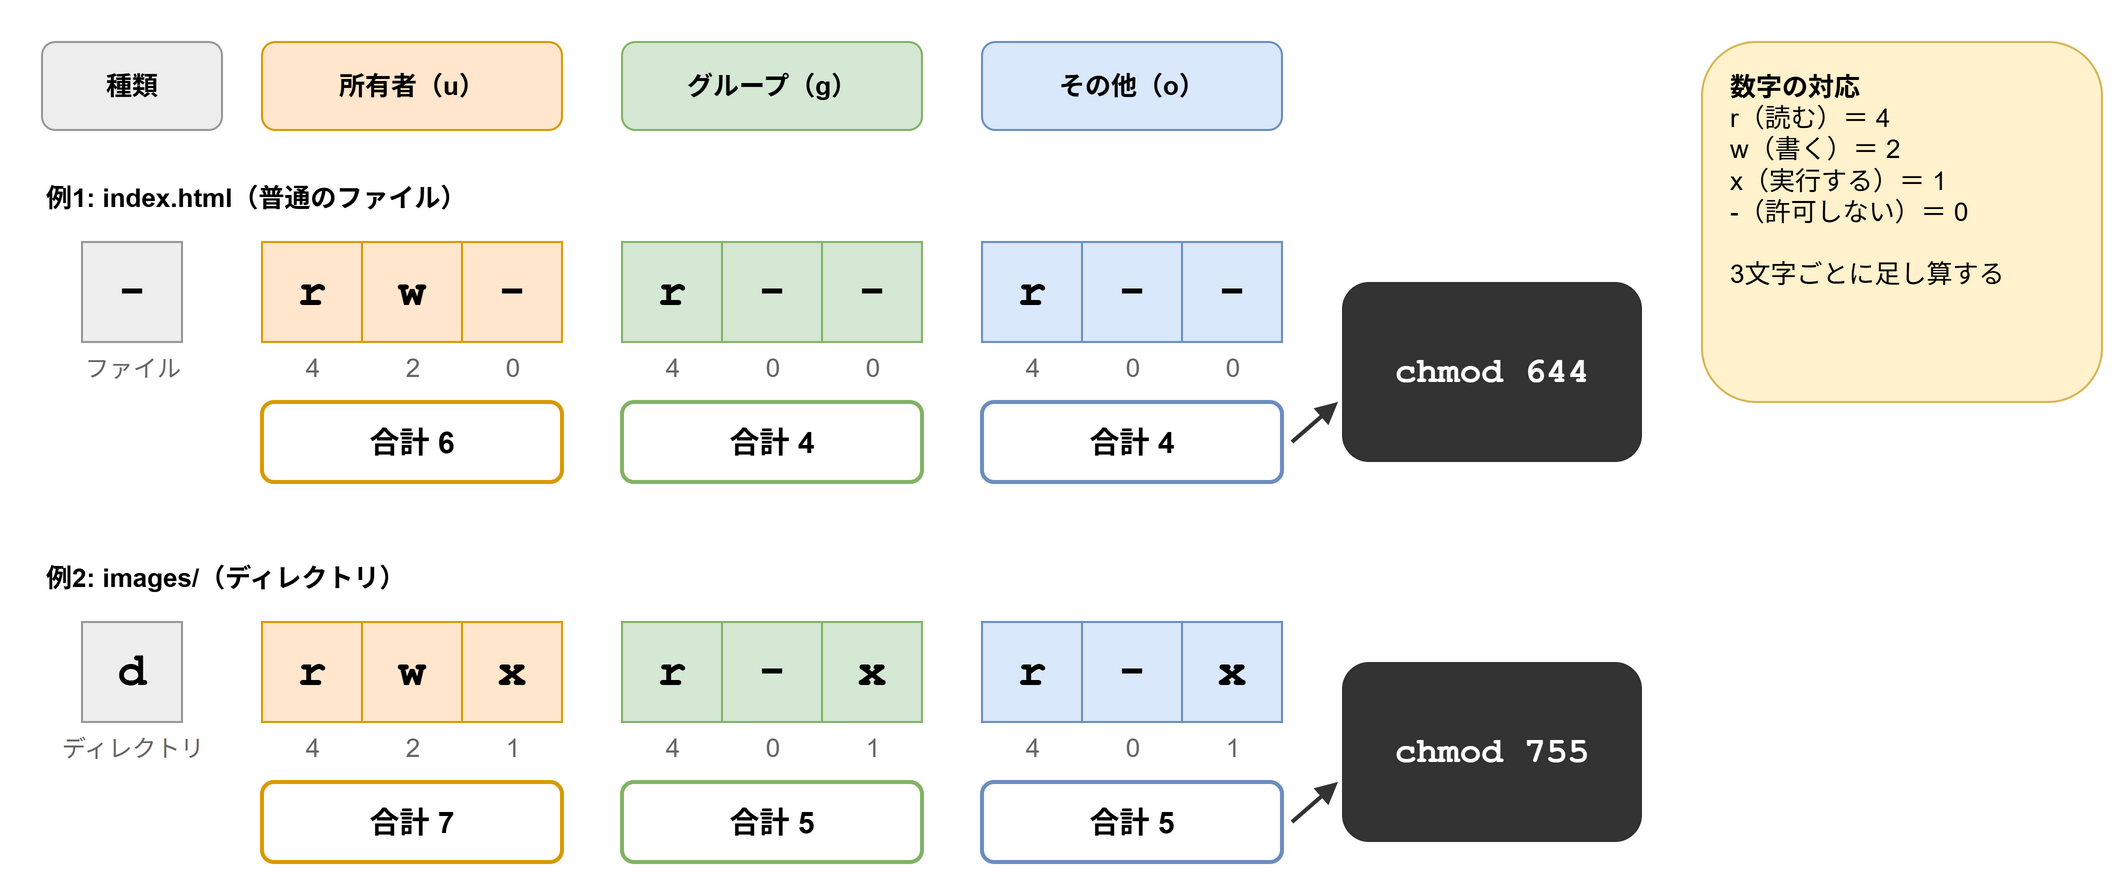

The diagram above was exported from draw.io. Its source (the exported page's mxGraphModel, read from the mxfile embedded in the PNG):
<mxGraphModel grid="0" page="1" pageWidth="1100" pageHeight="480" background="#FFFFFF" math="0" shadow="0">
  <root>
    <mxCell id="0" />
    <mxCell id="1" parent="0" />
    <mxCell id="c2" value="種類" style="rounded=1;whiteSpace=wrap;html=1;fillColor=#EEEEEE;strokeColor=#999999;fontStyle=1;fontSize=13;" vertex="1" parent="1">
      <mxGeometry x="40" y="20" width="90" height="44" as="geometry" />
    </mxCell>
    <mxCell id="c3" value="所有者（u）" style="rounded=1;whiteSpace=wrap;html=1;fillColor=#FFE6CC;strokeColor=#D79B00;fontStyle=1;fontSize=13;" vertex="1" parent="1">
      <mxGeometry x="150" y="20" width="150" height="44" as="geometry" />
    </mxCell>
    <mxCell id="c4" value="グループ（g）" style="rounded=1;whiteSpace=wrap;html=1;fillColor=#D5E8D4;strokeColor=#82B366;fontStyle=1;fontSize=13;" vertex="1" parent="1">
      <mxGeometry x="330" y="20" width="150" height="44" as="geometry" />
    </mxCell>
    <mxCell id="c5" value="その他（o）" style="rounded=1;whiteSpace=wrap;html=1;fillColor=#DAE8FC;strokeColor=#6C8EBF;fontStyle=1;fontSize=13;" vertex="1" parent="1">
      <mxGeometry x="510" y="20" width="150" height="44" as="geometry" />
    </mxCell>
    <mxCell id="c6" value="例1: index.html（普通のファイル）" style="text;html=1;align=left;verticalAlign=middle;fontSize=13;fontStyle=1;" vertex="1" parent="1">
      <mxGeometry x="40" y="86" width="700" height="24" as="geometry" />
    </mxCell>
    <mxCell id="c7" value="-" style="rounded=0;whiteSpace=wrap;html=1;fillColor=#EEEEEE;strokeColor=#999999;fontSize=24;fontStyle=1;fontFamily=Courier New;" vertex="1" parent="1">
      <mxGeometry x="60" y="120" width="50" height="50" as="geometry" />
    </mxCell>
    <mxCell id="c8" value="r" style="rounded=0;whiteSpace=wrap;html=1;fillColor=#FFE6CC;strokeColor=#D79B00;fontSize=24;fontStyle=1;fontFamily=Courier New;" vertex="1" parent="1">
      <mxGeometry x="150" y="120" width="50" height="50" as="geometry" />
    </mxCell>
    <mxCell id="c9" value="4" style="text;html=1;align=center;verticalAlign=middle;fontSize=13;fontColor=#666666;" vertex="1" parent="1">
      <mxGeometry x="150" y="172" width="50" height="22" as="geometry" />
    </mxCell>
    <mxCell id="c10" value="w" style="rounded=0;whiteSpace=wrap;html=1;fillColor=#FFE6CC;strokeColor=#D79B00;fontSize=24;fontStyle=1;fontFamily=Courier New;" vertex="1" parent="1">
      <mxGeometry x="200" y="120" width="50" height="50" as="geometry" />
    </mxCell>
    <mxCell id="c11" value="2" style="text;html=1;align=center;verticalAlign=middle;fontSize=13;fontColor=#666666;" vertex="1" parent="1">
      <mxGeometry x="200" y="172" width="50" height="22" as="geometry" />
    </mxCell>
    <mxCell id="c12" value="-" style="rounded=0;whiteSpace=wrap;html=1;fillColor=#FFE6CC;strokeColor=#D79B00;fontSize=24;fontStyle=1;fontFamily=Courier New;" vertex="1" parent="1">
      <mxGeometry x="250" y="120" width="50" height="50" as="geometry" />
    </mxCell>
    <mxCell id="c13" value="0" style="text;html=1;align=center;verticalAlign=middle;fontSize=13;fontColor=#666666;" vertex="1" parent="1">
      <mxGeometry x="250" y="172" width="50" height="22" as="geometry" />
    </mxCell>
    <mxCell id="c14" value="r" style="rounded=0;whiteSpace=wrap;html=1;fillColor=#D5E8D4;strokeColor=#82B366;fontSize=24;fontStyle=1;fontFamily=Courier New;" vertex="1" parent="1">
      <mxGeometry x="330" y="120" width="50" height="50" as="geometry" />
    </mxCell>
    <mxCell id="c15" value="4" style="text;html=1;align=center;verticalAlign=middle;fontSize=13;fontColor=#666666;" vertex="1" parent="1">
      <mxGeometry x="330" y="172" width="50" height="22" as="geometry" />
    </mxCell>
    <mxCell id="c16" value="-" style="rounded=0;whiteSpace=wrap;html=1;fillColor=#D5E8D4;strokeColor=#82B366;fontSize=24;fontStyle=1;fontFamily=Courier New;" vertex="1" parent="1">
      <mxGeometry x="380" y="120" width="50" height="50" as="geometry" />
    </mxCell>
    <mxCell id="c17" value="0" style="text;html=1;align=center;verticalAlign=middle;fontSize=13;fontColor=#666666;" vertex="1" parent="1">
      <mxGeometry x="380" y="172" width="50" height="22" as="geometry" />
    </mxCell>
    <mxCell id="c18" value="-" style="rounded=0;whiteSpace=wrap;html=1;fillColor=#D5E8D4;strokeColor=#82B366;fontSize=24;fontStyle=1;fontFamily=Courier New;" vertex="1" parent="1">
      <mxGeometry x="430" y="120" width="50" height="50" as="geometry" />
    </mxCell>
    <mxCell id="c19" value="0" style="text;html=1;align=center;verticalAlign=middle;fontSize=13;fontColor=#666666;" vertex="1" parent="1">
      <mxGeometry x="430" y="172" width="50" height="22" as="geometry" />
    </mxCell>
    <mxCell id="c20" value="r" style="rounded=0;whiteSpace=wrap;html=1;fillColor=#DAE8FC;strokeColor=#6C8EBF;fontSize=24;fontStyle=1;fontFamily=Courier New;" vertex="1" parent="1">
      <mxGeometry x="510" y="120" width="50" height="50" as="geometry" />
    </mxCell>
    <mxCell id="c21" value="4" style="text;html=1;align=center;verticalAlign=middle;fontSize=13;fontColor=#666666;" vertex="1" parent="1">
      <mxGeometry x="510" y="172" width="50" height="22" as="geometry" />
    </mxCell>
    <mxCell id="c22" value="-" style="rounded=0;whiteSpace=wrap;html=1;fillColor=#DAE8FC;strokeColor=#6C8EBF;fontSize=24;fontStyle=1;fontFamily=Courier New;" vertex="1" parent="1">
      <mxGeometry x="560" y="120" width="50" height="50" as="geometry" />
    </mxCell>
    <mxCell id="c23" value="0" style="text;html=1;align=center;verticalAlign=middle;fontSize=13;fontColor=#666666;" vertex="1" parent="1">
      <mxGeometry x="560" y="172" width="50" height="22" as="geometry" />
    </mxCell>
    <mxCell id="c24" value="-" style="rounded=0;whiteSpace=wrap;html=1;fillColor=#DAE8FC;strokeColor=#6C8EBF;fontSize=24;fontStyle=1;fontFamily=Courier New;" vertex="1" parent="1">
      <mxGeometry x="610" y="120" width="50" height="50" as="geometry" />
    </mxCell>
    <mxCell id="c25" value="0" style="text;html=1;align=center;verticalAlign=middle;fontSize=13;fontColor=#666666;" vertex="1" parent="1">
      <mxGeometry x="610" y="172" width="50" height="22" as="geometry" />
    </mxCell>
    <mxCell id="c26" value="ファイル" style="text;html=1;align=center;verticalAlign=middle;fontSize=12;fontColor=#666666;" vertex="1" parent="1">
      <mxGeometry x="40" y="172" width="90" height="22" as="geometry" />
    </mxCell>
    <mxCell id="c27" value="合計 6" style="rounded=1;whiteSpace=wrap;html=1;fillColor=#FFFFFF;strokeColor=#D79B00;strokeWidth=2;fontSize=15;fontStyle=1;" vertex="1" parent="1">
      <mxGeometry x="150" y="200" width="150" height="40" as="geometry" />
    </mxCell>
    <mxCell id="c28" value="合計 4" style="rounded=1;whiteSpace=wrap;html=1;fillColor=#FFFFFF;strokeColor=#82B366;strokeWidth=2;fontSize=15;fontStyle=1;" vertex="1" parent="1">
      <mxGeometry x="330" y="200" width="150" height="40" as="geometry" />
    </mxCell>
    <mxCell id="c29" value="合計 4" style="rounded=1;whiteSpace=wrap;html=1;fillColor=#FFFFFF;strokeColor=#6C8EBF;strokeWidth=2;fontSize=15;fontStyle=1;" vertex="1" parent="1">
      <mxGeometry x="510" y="200" width="150" height="40" as="geometry" />
    </mxCell>
    <mxCell id="c30" value="chmod 644" style="rounded=1;whiteSpace=wrap;html=1;fillColor=#333333;fontColor=#FFFFFF;strokeColor=none;fontSize=18;fontStyle=1;fontFamily=Courier New;" vertex="1" parent="1">
      <mxGeometry x="690" y="140" width="150" height="90" as="geometry" />
    </mxCell>
    <mxCell id="c31" style="endArrow=block;endFill=1;html=1;strokeWidth=2;strokeColor=#333333;" edge="1" parent="1">
      <mxGeometry relative="1" as="geometry">
        <mxPoint x="665" y="220" as="sourcePoint" />
        <mxPoint x="688" y="200" as="targetPoint" />
      </mxGeometry>
    </mxCell>
    <mxCell id="c32" value="例2: images/（ディレクトリ）" style="text;html=1;align=left;verticalAlign=middle;fontSize=13;fontStyle=1;" vertex="1" parent="1">
      <mxGeometry x="40" y="276" width="700" height="24" as="geometry" />
    </mxCell>
    <mxCell id="c33" value="d" style="rounded=0;whiteSpace=wrap;html=1;fillColor=#EEEEEE;strokeColor=#999999;fontSize=24;fontStyle=1;fontFamily=Courier New;" vertex="1" parent="1">
      <mxGeometry x="60" y="310" width="50" height="50" as="geometry" />
    </mxCell>
    <mxCell id="c34" value="r" style="rounded=0;whiteSpace=wrap;html=1;fillColor=#FFE6CC;strokeColor=#D79B00;fontSize=24;fontStyle=1;fontFamily=Courier New;" vertex="1" parent="1">
      <mxGeometry x="150" y="310" width="50" height="50" as="geometry" />
    </mxCell>
    <mxCell id="c35" value="4" style="text;html=1;align=center;verticalAlign=middle;fontSize=13;fontColor=#666666;" vertex="1" parent="1">
      <mxGeometry x="150" y="362" width="50" height="22" as="geometry" />
    </mxCell>
    <mxCell id="c36" value="w" style="rounded=0;whiteSpace=wrap;html=1;fillColor=#FFE6CC;strokeColor=#D79B00;fontSize=24;fontStyle=1;fontFamily=Courier New;" vertex="1" parent="1">
      <mxGeometry x="200" y="310" width="50" height="50" as="geometry" />
    </mxCell>
    <mxCell id="c37" value="2" style="text;html=1;align=center;verticalAlign=middle;fontSize=13;fontColor=#666666;" vertex="1" parent="1">
      <mxGeometry x="200" y="362" width="50" height="22" as="geometry" />
    </mxCell>
    <mxCell id="c38" value="x" style="rounded=0;whiteSpace=wrap;html=1;fillColor=#FFE6CC;strokeColor=#D79B00;fontSize=24;fontStyle=1;fontFamily=Courier New;" vertex="1" parent="1">
      <mxGeometry x="250" y="310" width="50" height="50" as="geometry" />
    </mxCell>
    <mxCell id="c39" value="1" style="text;html=1;align=center;verticalAlign=middle;fontSize=13;fontColor=#666666;" vertex="1" parent="1">
      <mxGeometry x="250" y="362" width="50" height="22" as="geometry" />
    </mxCell>
    <mxCell id="c40" value="r" style="rounded=0;whiteSpace=wrap;html=1;fillColor=#D5E8D4;strokeColor=#82B366;fontSize=24;fontStyle=1;fontFamily=Courier New;" vertex="1" parent="1">
      <mxGeometry x="330" y="310" width="50" height="50" as="geometry" />
    </mxCell>
    <mxCell id="c41" value="4" style="text;html=1;align=center;verticalAlign=middle;fontSize=13;fontColor=#666666;" vertex="1" parent="1">
      <mxGeometry x="330" y="362" width="50" height="22" as="geometry" />
    </mxCell>
    <mxCell id="c42" value="-" style="rounded=0;whiteSpace=wrap;html=1;fillColor=#D5E8D4;strokeColor=#82B366;fontSize=24;fontStyle=1;fontFamily=Courier New;" vertex="1" parent="1">
      <mxGeometry x="380" y="310" width="50" height="50" as="geometry" />
    </mxCell>
    <mxCell id="c43" value="0" style="text;html=1;align=center;verticalAlign=middle;fontSize=13;fontColor=#666666;" vertex="1" parent="1">
      <mxGeometry x="380" y="362" width="50" height="22" as="geometry" />
    </mxCell>
    <mxCell id="c44" value="x" style="rounded=0;whiteSpace=wrap;html=1;fillColor=#D5E8D4;strokeColor=#82B366;fontSize=24;fontStyle=1;fontFamily=Courier New;" vertex="1" parent="1">
      <mxGeometry x="430" y="310" width="50" height="50" as="geometry" />
    </mxCell>
    <mxCell id="c45" value="1" style="text;html=1;align=center;verticalAlign=middle;fontSize=13;fontColor=#666666;" vertex="1" parent="1">
      <mxGeometry x="430" y="362" width="50" height="22" as="geometry" />
    </mxCell>
    <mxCell id="c46" value="r" style="rounded=0;whiteSpace=wrap;html=1;fillColor=#DAE8FC;strokeColor=#6C8EBF;fontSize=24;fontStyle=1;fontFamily=Courier New;" vertex="1" parent="1">
      <mxGeometry x="510" y="310" width="50" height="50" as="geometry" />
    </mxCell>
    <mxCell id="c47" value="4" style="text;html=1;align=center;verticalAlign=middle;fontSize=13;fontColor=#666666;" vertex="1" parent="1">
      <mxGeometry x="510" y="362" width="50" height="22" as="geometry" />
    </mxCell>
    <mxCell id="c48" value="-" style="rounded=0;whiteSpace=wrap;html=1;fillColor=#DAE8FC;strokeColor=#6C8EBF;fontSize=24;fontStyle=1;fontFamily=Courier New;" vertex="1" parent="1">
      <mxGeometry x="560" y="310" width="50" height="50" as="geometry" />
    </mxCell>
    <mxCell id="c49" value="0" style="text;html=1;align=center;verticalAlign=middle;fontSize=13;fontColor=#666666;" vertex="1" parent="1">
      <mxGeometry x="560" y="362" width="50" height="22" as="geometry" />
    </mxCell>
    <mxCell id="c50" value="x" style="rounded=0;whiteSpace=wrap;html=1;fillColor=#DAE8FC;strokeColor=#6C8EBF;fontSize=24;fontStyle=1;fontFamily=Courier New;" vertex="1" parent="1">
      <mxGeometry x="610" y="310" width="50" height="50" as="geometry" />
    </mxCell>
    <mxCell id="c51" value="1" style="text;html=1;align=center;verticalAlign=middle;fontSize=13;fontColor=#666666;" vertex="1" parent="1">
      <mxGeometry x="610" y="362" width="50" height="22" as="geometry" />
    </mxCell>
    <mxCell id="c52" value="ディレクトリ" style="text;html=1;align=center;verticalAlign=middle;fontSize=12;fontColor=#666666;" vertex="1" parent="1">
      <mxGeometry x="40" y="362" width="90" height="22" as="geometry" />
    </mxCell>
    <mxCell id="c53" value="合計 7" style="rounded=1;whiteSpace=wrap;html=1;fillColor=#FFFFFF;strokeColor=#D79B00;strokeWidth=2;fontSize=15;fontStyle=1;" vertex="1" parent="1">
      <mxGeometry x="150" y="390" width="150" height="40" as="geometry" />
    </mxCell>
    <mxCell id="c54" value="合計 5" style="rounded=1;whiteSpace=wrap;html=1;fillColor=#FFFFFF;strokeColor=#82B366;strokeWidth=2;fontSize=15;fontStyle=1;" vertex="1" parent="1">
      <mxGeometry x="330" y="390" width="150" height="40" as="geometry" />
    </mxCell>
    <mxCell id="c55" value="合計 5" style="rounded=1;whiteSpace=wrap;html=1;fillColor=#FFFFFF;strokeColor=#6C8EBF;strokeWidth=2;fontSize=15;fontStyle=1;" vertex="1" parent="1">
      <mxGeometry x="510" y="390" width="150" height="40" as="geometry" />
    </mxCell>
    <mxCell id="c56" value="chmod 755" style="rounded=1;whiteSpace=wrap;html=1;fillColor=#333333;fontColor=#FFFFFF;strokeColor=none;fontSize=18;fontStyle=1;fontFamily=Courier New;" vertex="1" parent="1">
      <mxGeometry x="690" y="330" width="150" height="90" as="geometry" />
    </mxCell>
    <mxCell id="c57" style="endArrow=block;endFill=1;html=1;strokeWidth=2;strokeColor=#333333;" edge="1" parent="1">
      <mxGeometry relative="1" as="geometry">
        <mxPoint x="665" y="410" as="sourcePoint" />
        <mxPoint x="688" y="390" as="targetPoint" />
      </mxGeometry>
    </mxCell>
    <mxCell id="c58" value="&lt;b&gt;数字の対応&lt;/b&gt;&lt;br&gt;r（読む）＝ 4&lt;br&gt;w（書く）＝ 2&lt;br&gt;x（実行する）＝ 1&lt;br&gt;-（許可しない）＝ 0&lt;br&gt;&lt;br&gt;3文字ごとに足し算する" style="rounded=1;whiteSpace=wrap;html=1;fillColor=#FFF2CC;strokeColor=#D6B656;align=left;verticalAlign=top;spacingLeft=12;spacingTop=8;fontSize=13;" vertex="1" parent="1">
      <mxGeometry x="870" y="20" width="200" height="180" as="geometry" />
    </mxCell>
  </root>
</mxGraphModel>